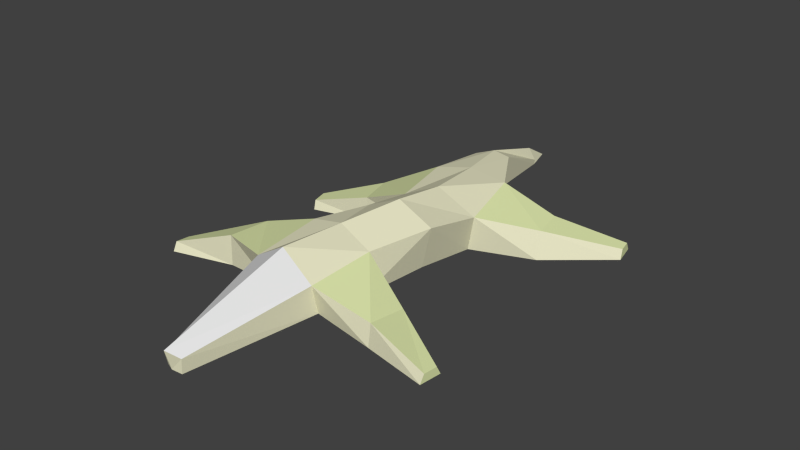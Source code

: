 # Source: lizard.blend  (saved by Blender 2.67.0; exported with 4.5.12 LTS)
import bpy
from mathutils import Matrix  # noqa: F401  (used for matrix-valued properties, if any)

bpy.ops.wm.read_factory_settings(use_empty=True)
scene = bpy.context.scene
scene.name = 'Scene'

# ---- collections
col_collection_1 = bpy.data.collections.new('Collection 1'); scene.collection.children.link(col_collection_1)

# ---- materials (node trees are filled in below, after node groups)
mat_lizard_material_1 = bpy.data.materials.new('Lizard_Material_1')
mat_lizard_material_1.alpha_threshold = 0.0
mat_lizard_material_1.use_transparent_shadow = False
mat_lizard_material_1.diffuse_color = (0.8, 0.7821, 0.5544, 1.0)
mat_lizard_material_1.roughness = 0.5
mat_lizard_material_1.line_color = (0.0, 0.0, 0.0, 1.0)
mat_lizard_material_2 = bpy.data.materials.new('Lizard_Material_2')
mat_lizard_material_2.alpha_threshold = 0.0
mat_lizard_material_2.use_transparent_shadow = False
mat_lizard_material_2.diffuse_color = (0.7323, 0.8, 0.4154, 1.0)
mat_lizard_material_2.roughness = 0.5
mat_lizard_material_2.line_color = (0.0, 0.0, 0.0, 1.0)
mat_lizard_material_3 = bpy.data.materials.new('Lizard_Material_3')
mat_lizard_material_3.alpha_threshold = 0.0
mat_lizard_material_3.use_transparent_shadow = False
mat_lizard_material_3.roughness = 0.5
mat_lizard_material_3.line_color = (0.0, 0.0, 0.0, 1.0)

# ---- material node trees

# ---- world
world_world = bpy.data.worlds.new('World'); scene.world = world_world
world_world.color = (0.05088, 0.05088, 0.05088)
world_world.use_sun_shadow = False
world_world.sun_shadow_jitter_overblur = 0.0
world_world.cycles.sampling_method = 'MANUAL'
world_world.cycles.sample_map_resolution = 256

# ---- meshes
me_lizard_mesh = bpy.data.meshes.new('Lizard_Mesh')
me_lizard_mesh.from_pydata([(-0.04621, -0.048, 0.009568), (-0.02203, 0.0001929, 0.009349), (0.02203, -0.0001929, 0.01041), (0.01357, -0.05497, 0.007894), (-0.04561, -0.04294, 0.04553), (-0.0301, 0.0001929, 0.04553), (0.0301, -0.0001929, 0.04553), (0.01416, -0.05012, 0.0415), (-0.05112, -0.08881, 0.01023), (0.008445, -0.09765, 0.01073), (-0.0519, -0.09533, 0.03481), (0.007861, -0.1025, 0.03481), (-0.03095, -0.1981, 0.004367), (-0.01494, -0.2, 0.004367), (-0.03194, -0.1979, 0.0147), (-0.01394, -0.2001, 0.01647), (0.06093, -0.06558, 0.004367), (0.05785, -0.06557, 0.01894), (0.05671, -0.1006, 0.004367), (0.05701, -0.09821, 0.02284), (0.112, -0.09311, 0.004367), (0.1116, -0.09664, 0.01122), (0.1098, -0.1115, 0.004367), (0.1103, -0.108, 0.01122), (-0.09318, -0.04938, 0.004367), (-0.09286, -0.0467, 0.0297), (-0.097, -0.08114, 0.004367), (-0.09692, -0.08049, 0.0297), (-0.146, -0.07763, 0.004367), (-0.1464, -0.08091, 0.012), (-0.1481, -0.09543, 0.004367), (-0.1477, -0.09215, 0.012), (-0.02348, 0.05293, 0.004601), (0.02533, 0.05234, 0.004963), (-0.02817, 0.04043, 0.04047), (0.03116, 0.05128, 0.03478), (-0.0321, 0.09385, 0.008206), (0.01647, 0.1069, 0.00956), (-0.03803, 0.09461, 0.0423), (0.0212, 0.1055, 0.04179), (-0.03363, 0.1518, 0.009953), (-0.01083, 0.153, 0.01301), (-0.03683, 0.1462, 0.03763), (-0.007763, 0.1527, 0.03987), (-0.07384, 0.0477, -0.0005864), (-0.0742, 0.04731, 0.02061), (-0.07925, 0.0773, 0.001527), (-0.07919, 0.07461, 0.02256), (-0.124, 0.03616, -0.001771), (-0.1246, 0.03862, 0.006074), (-0.1267, 0.05089, -0.0007193), (-0.1269, 0.05103, 0.00696), (0.07366, 0.07562, 0.00246), (0.07194, 0.08272, 0.02411), (0.06666, 0.114, 0.005197), (0.06732, 0.108, 0.02592), (0.1256, 0.1122, 0.005475), (0.1249, 0.1153, 0.01323), (0.1225, 0.1292, 0.00669), (0.1231, 0.1251, 0.01393), (-0.03084, 0.2096, 0.01033), (-0.01826, 0.2099, 0.01114), (-0.03081, 0.2096, 0.01527), (-0.018, 0.21, 0.0152), (0.0, 0.0, 0.05984), (0.0, 0.0, 0.004367), (-0.01573, -0.04653, 0.05315), (-0.01573, -0.04653, 0.004367), (-0.02202, -0.09892, 0.05315), (-0.02202, -0.09892, 0.004367), (-0.02374, -0.2057, 0.0217), (-0.02324, -0.2015, 0.005294), (0.001382, 0.04464, 0.05434), (0.001757, 0.04859, 0.0), (-0.00846, 0.09957, 0.0484), (-0.008153, 0.1028, 0.00387), (-0.0221, 0.1518, 0.04245), (-0.02224, 0.1524, 0.009219), (-0.02435, 0.2096, 0.02486), (-0.02535, 0.2338, 0.01074)], [], [(4, 5, 1, 0), (64, 6, 35, 72), (6, 7, 3, 2), (3, 7, 17, 16), (67, 65, 2, 3), (66, 64, 5, 4), (69, 9, 13, 71), (66, 4, 10, 68), (0, 8, 26, 24), (67, 3, 9, 69), (70, 14, 12, 71), (10, 8, 12, 14), (9, 11, 15, 13), (68, 10, 14, 70), (17, 19, 23, 21), (7, 11, 19, 17), (11, 9, 18, 19), (9, 3, 16, 18), (20, 21, 23, 22), (18, 16, 20, 22), (16, 17, 21, 20), (19, 18, 22, 23), (26, 27, 31, 30), (8, 10, 27, 26), (4, 0, 24, 25), (10, 4, 25, 27), (29, 28, 30, 31), (27, 25, 29, 31), (24, 26, 30, 28), (25, 24, 28, 29), (73, 32, 36, 75), (1, 5, 34, 32), (6, 2, 33, 35), (65, 1, 32, 73), (39, 37, 41, 43), (34, 38, 47, 45), (72, 35, 39, 74), (37, 39, 55, 54), (43, 41, 61, 63), (75, 36, 40, 77), (36, 38, 42, 40), (74, 39, 43, 76), (47, 46, 50, 51), (32, 34, 45, 44), (38, 36, 46, 47), (36, 32, 44, 46), (48, 49, 51, 50), (46, 44, 48, 50), (45, 47, 51, 49), (44, 45, 49, 48), (55, 53, 57, 59), (39, 35, 53, 55), (35, 33, 52, 53), (33, 37, 54, 52), (57, 56, 58, 59), (53, 52, 56, 57), (54, 55, 59, 58), (52, 54, 58, 56), (78, 63, 61, 79), (77, 40, 60, 79), (40, 42, 62, 60), (76, 43, 63, 78), (5, 64, 72, 34), (0, 1, 65, 67), (7, 6, 64, 66), (8, 69, 71, 12), (7, 66, 68, 11), (0, 67, 69, 8), (15, 70, 71, 13), (11, 68, 70, 15), (33, 73, 75, 37), (2, 65, 73, 33), (34, 72, 74, 38), (37, 75, 77, 41), (38, 74, 76, 42), (62, 78, 79, 60), (41, 77, 79, 61), (42, 76, 78, 62)])
me_lizard_mesh.polygons.foreach_set('material_index', [0, 0, 0, 0, 0, 0, 0, 0, 0, 0, 0, 0, 0, 2, 1, 1, 0, 0, 1, 0, 0, 0, 0, 0, 0, 1, 1, 1, 0, 0, 0, 0, 0, 0, 0, 1, 0, 0, 0, 0, 0, 0, 0, 0, 0, 0, 1, 0, 1, 0, 1, 1, 0, 0, 1, 0, 0, 0, 0, 0, 0, 0, 0, 0, 0, 0, 0, 0, 0, 2, 0, 0, 0, 0, 0, 0, 0, 0])
me_lizard_mesh.materials.append(mat_lizard_material_1)
me_lizard_mesh.materials.append(mat_lizard_material_2)
me_lizard_mesh.materials.append(mat_lizard_material_3)
me_lizard_mesh.use_remesh_preserve_volume = False
me_lizard_mesh.use_remesh_preserve_attributes = False
me_lizard_mesh.use_mirror_vertex_groups = False
me_lizard_mesh.update()

# ---- objects
ob_lizard = bpy.data.objects.new('Lizard', me_lizard_mesh)

# ---- transforms, parenting, visibility, modifiers, constraints
ob_lizard.location = (0.0, 0.0, 0.0)
ob_lizard.lineart.crease_threshold = 0.0

# ---- collection membership
col_collection_1.objects.link(ob_lizard)

# ---- scene / render settings (as saved in the file)
scene.frame_start = 1; scene.frame_end = 398; scene.frame_set(1)
scene.render.engine = 'BLENDER_EEVEE_NEXT'
scene.render.image_settings.color_mode = 'RGB'
scene.render.image_settings.compression = 90
scene.render.resolution_x = 640
scene.render.resolution_y = 360
scene.render.dither_intensity = 0.0
scene.cycles.use_denoising = False
scene.cycles.samples = 10
scene.cycles.sampling_pattern = 'TABULATED_SOBOL'
scene.cycles.light_sampling_threshold = 0.0
scene.cycles.use_adaptive_sampling = False
scene.cycles.use_light_tree = False
scene.cycles.blur_glossy = 0.0
scene.cycles.volume_bounces = 1
scene.cycles.pixel_filter_type = 'GAUSSIAN'
scene.cycles.sample_clamp_indirect = 0.0
scene.view_settings.view_transform = 'Standard'
bpy.context.view_layer.update()

# ---- added for rendering (the .blend has no active camera and no usable light): camera, sun
cam_auto = bpy.data.cameras.new('AutoCamera')
cam_auto.lens = 50.0
cam_auto.sensor_width = 36.0
cam_auto.clip_end = 1000.0
ob_auto_camera = bpy.data.objects.new('AutoCamera', cam_auto)
scene.collection.objects.link(ob_auto_camera)
ob_auto_camera.location = (0.471171, -0.564836, 0.414979)
ob_auto_camera.rotation_euler = (1.09748, -7.21219e-08, 0.694738)
scene.camera = ob_auto_camera
light_auto_sun = bpy.data.lights.new('AutoSun', 'SUN')
light_auto_sun.energy = 3.0
light_auto_sun.angle = 0.0523599
ob_auto_sun = bpy.data.objects.new('AutoSun', light_auto_sun)
scene.collection.objects.link(ob_auto_sun)
ob_auto_sun.rotation_euler = (0.872665, 0.174533, 0.523599)
bpy.context.view_layer.update()
